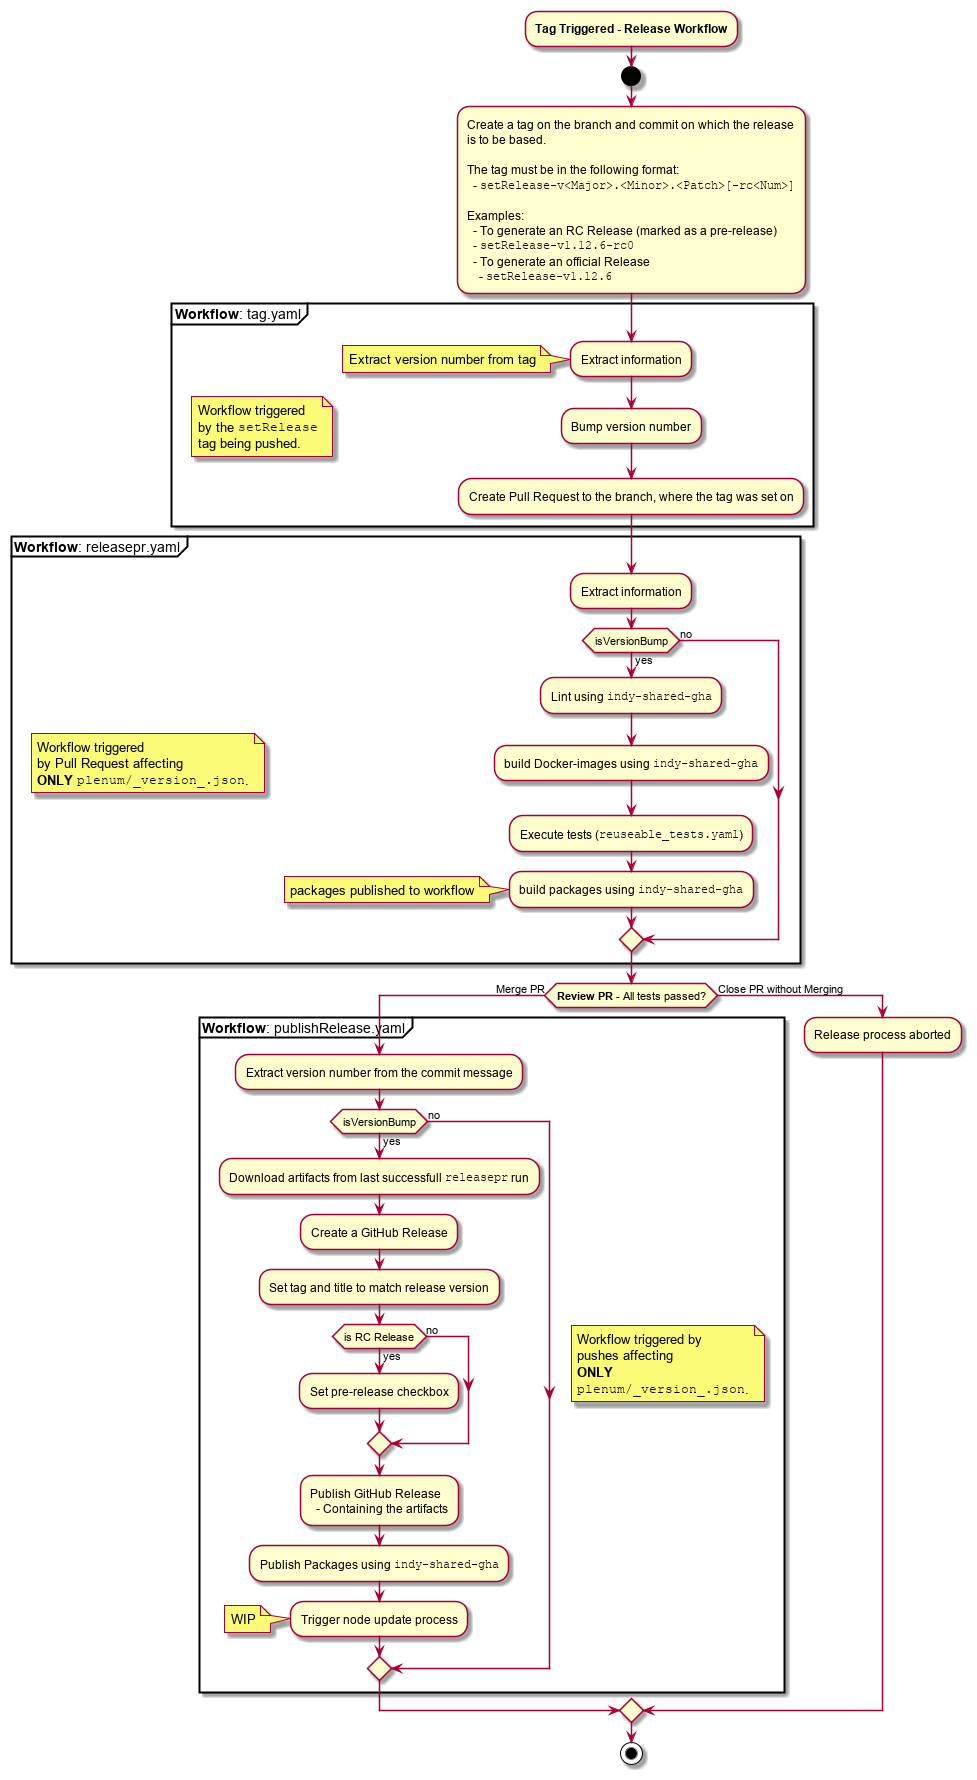

The diagram above was rendered by PlantUML. Its source (embedded in the PNG):
@startuml

:**Tag Triggered - Release Workflow**;
start

:Create a tag on the branch and commit on which the release 
is to be based. 

The tag must be in the following format:
  - ""setRelease-v<Major>.<Minor>.<Patch>[-rc<Num>]""

Examples:
  - To generate an RC Release (marked as a pre-release)
  - ""setRelease-v1.12.6-rc0""
  - To generate an official Release
    - ""setRelease-v1.12.6"";

partition "**Workflow**: tag.yaml" {
  floating note left
    Workflow triggered 
    by the ""setRelease""
    tag being pushed.
  end note

  :Extract information;
  note left:Extract version number from tag
  :Bump version number;
  :Create Pull Request to the branch, where the tag was set on;
}

partition "**Workflow**: releasepr.yaml" {
  floating note left
    Workflow triggered 
    by Pull Request affecting
    **ONLY** ""plenum/_version_.json"".
  end note

  :Extract information;
  if (isVersionBump) then (yes)
    :Lint using ""indy-shared-gha"";
    :build Docker-images using ""indy-shared-gha"";
    :Execute tests (""reuseable_tests.yaml"");
    :build packages using ""indy-shared-gha"";
    note left: packages published to workflow
  else (no)  
  endif
}

if (**Review PR** - All tests passed?) then (Merge PR)
  partition "**Workflow**: publishRelease.yaml" {
    floating note right
      Workflow triggered by
      pushes affecting
      **ONLY** 
      ""plenum/_version_.json"".
    end note

    :Extract version number from the commit message;
    if (isVersionBump) then (yes)
      :Download artifacts from last successfull ""releasepr"" run;
      :Create a GitHub Release;
      :Set tag and title to match release version;

      if (is RC Release) then (yes)
        :Set pre-release checkbox;
      else (no)
      endif
      :Publish GitHub Release
        - Containing the artifacts;
      :Publish Packages using ""indy-shared-gha"";
      :Trigger node update process;
      note left: WIP 
    else (no)  
    endif
  }
else (Close PR without Merging)
  :Release process aborted;
endif

stop
@enduml